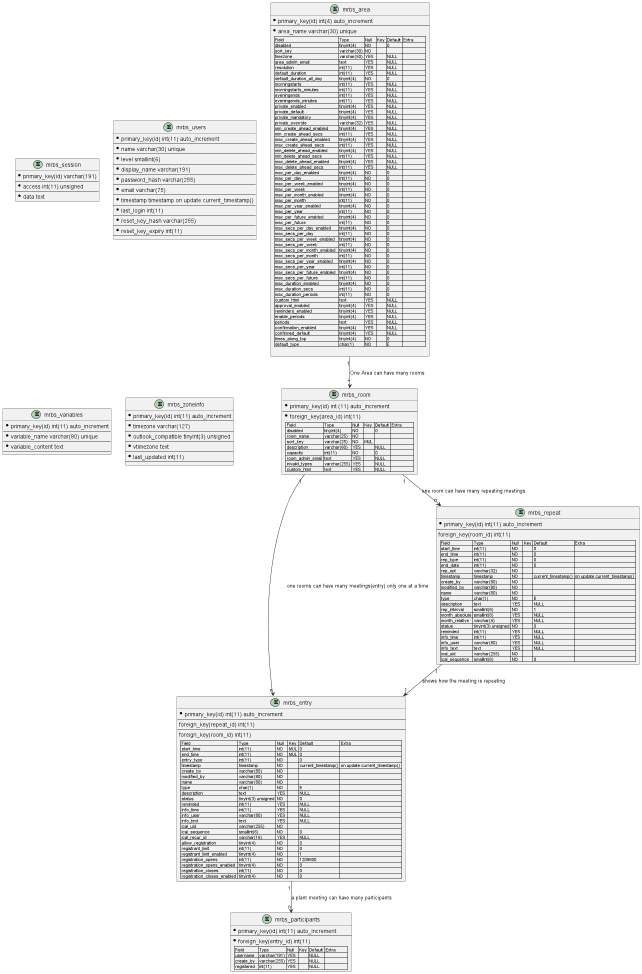

The diagram above was rendered by PlantUML. Its source (embedded in the PNG):
@startuml
'table mrbs_area ##
entity mrbs_area {
* primary_key(id) int(4) auto_increment
--
* area_name varchar(30) unique
--
| Field                       | Type        | Null | Key | Default | Extra          |
| disabled                    | tinyint(4)  | NO   |     | 0       |                |
| sort_key                    | varchar(30) | NO   |     |         |                |
| timezone                    | varchar(50) | YES  |     | NULL    |                |
| area_admin_email            | text        | YES  |     | NULL    |                |
| resolution                  | int(11)     | YES  |     | NULL    |                |
| default_duration            | int(11)     | YES  |     | NULL    |                |
| default_duration_all_day    | tinyint(4)  | NO   |     | 0       |                |
| morningstarts               | int(11)     | YES  |     | NULL    |                |
| morningstarts_minutes       | int(11)     | YES  |     | NULL    |                |
| eveningends                 | int(11)     | YES  |     | NULL    |                |
| eveningends_minutes         | int(11)     | YES  |     | NULL    |                |
| private_enabled             | tinyint(4)  | YES  |     | NULL    |                |
| private_default             | tinyint(4)  | YES  |     | NULL    |                |
| private_mandatory           | tinyint(4)  | YES  |     | NULL    |                |
| private_override            | varchar(32) | YES  |     | NULL    |                |
| min_create_ahead_enabled    | tinyint(4)  | YES  |     | NULL    |                |
| min_create_ahead_secs       | int(11)     | YES  |     | NULL    |                |
| max_create_ahead_enabled    | tinyint(4)  | YES  |     | NULL    |                |
| max_create_ahead_secs       | int(11)     | YES  |     | NULL    |                |
| min_delete_ahead_enabled    | tinyint(4)  | YES  |     | NULL    |                |
| min_delete_ahead_secs       | int(11)     | YES  |     | NULL    |                |
| max_delete_ahead_enabled    | tinyint(4)  | YES  |     | NULL    |                |
| max_delete_ahead_secs       | int(11)     | YES  |     | NULL    |                |
| max_per_day_enabled         | tinyint(4)  | NO   |     | 0       |                |
| max_per_day                 | int(11)     | NO   |     | 0       |                |
| max_per_week_enabled        | tinyint(4)  | NO   |     | 0       |                |
| max_per_week                | int(11)     | NO   |     | 0       |                |
| max_per_month_enabled       | tinyint(4)  | NO   |     | 0       |                |
| max_per_month               | int(11)     | NO   |     | 0       |                |
| max_per_year_enabled        | tinyint(4)  | NO   |     | 0       |                |
| max_per_year                | int(11)     | NO   |     | 0       |                |
| max_per_future_enabled      | tinyint(4)  | NO   |     | 0       |                |
| max_per_future              | int(11)     | NO   |     | 0       |                |
| max_secs_per_day_enabled    | tinyint(4)  | NO   |     | 0       |                |
| max_secs_per_day            | int(11)     | NO   |     | 0       |                |
| max_secs_per_week_enabled   | tinyint(4)  | NO   |     | 0       |                |
| max_secs_per_week           | int(11)     | NO   |     | 0       |                |
| max_secs_per_month_enabled  | tinyint(4)  | NO   |     | 0       |                |
| max_secs_per_month          | int(11)     | NO   |     | 0       |                |
| max_secs_per_year_enabled   | tinyint(4)  | NO   |     | 0       |                |
| max_secs_per_year           | int(11)     | NO   |     | 0       |                |
| max_secs_per_future_enabled | tinyint(4)  | NO   |     | 0       |                |
| max_secs_per_future         | int(11)     | NO   |     | 0       |                |
| max_duration_enabled        | tinyint(4)  | NO   |     | 0       |                |
| max_duration_secs           | int(11)     | NO   |     | 0       |                |
| max_duration_periods        | int(11)     | NO   |     | 0       |                |
| custom_html                 | text        | YES  |     | NULL    |                |
| approval_enabled            | tinyint(4)  | YES  |     | NULL    |                |
| reminders_enabled           | tinyint(4)  | YES  |     | NULL    |                |
| enable_periods              | tinyint(4)  | YES  |     | NULL    |                |
| periods                     | text        | YES  |     | NULL    |                |
| confirmation_enabled        | tinyint(4)  | YES  |     | NULL    |                |
| confirmed_default           | tinyint(4)  | YES  |     | NULL    |                |
| times_along_top             | tinyint(4)  | NO   |     | 0       |                |
| default_type                | char(1)     | NO   |     | E       |                |

}
' table mrbs_room ##
entity mrbs_room {
* primary_key(id) int (11) auto_increment
--
* foreign_key(area_id) int(11)
--
| Field            | Type         | Null | Key | Default | Extra          |
| disabled         | tinyint(4)   | NO   |     | 0       |                |
| room_name        | varchar(25)  | NO   |     |         |                |
| sort_key         | varchar(25)  | NO   | MUL |         |                |
| description      | varchar(60)  | YES  |     | NULL    |                |
| capacity         | int(11)      | NO   |     | 0       |                |
| room_admin_email | text         | YES  |     | NULL    |                |
| invalid_types    | varchar(255) | YES  |     | NULL    |                |
| custom_html      | text         | YES  |     | NULL    |                |
}
' table mrbs_entry ##
entity mrbs_entry {
* primary_key(id) int(11) auto_increment
--
foreign_key(repeat_id) int(11)
--
foreign_key(room_id) int(11)
--
| Field                       | Type                | Null | Key | Default             | Extra                         |
| start_time                  | int(11)             | NO   | MUL | 0                   |                               |
| end_time                    | int(11)             | NO   | MUL | 0                   |                               |
| entry_type                  | int(11)             | NO   |     | 0                   |                               |
| timestamp                   | timestamp           | NO   |     | current_timestamp() | on update current_timestamp() |
| create_by                   | varchar(80)         | NO   |     |                     |                               |
| modified_by                 | varchar(80)         | NO   |     |                     |                               |
| name                        | varchar(80)         | NO   |     |                     |                               |
| type                        | char(1)             | NO   |     | E                   |                               |
| description                 | text                | YES  |     | NULL                |                               |
| status                      | tinyint(3) unsigned | NO   |     | 0                   |                               |
| reminded                    | int(11)             | YES  |     | NULL                |                               |
| info_time                   | int(11)             | YES  |     | NULL                |                               |
| info_user                   | varchar(80)         | YES  |     | NULL                |                               |
| info_text                   | text                | YES  |     | NULL                |                               |
| ical_uid                    | varchar(255)        | NO   |     |                     |                               |
| ical_sequence               | smallint(6)         | NO   |     | 0                   |                               |
| ical_recur_id               | varchar(16)         | YES  |     | NULL                |                               |
| allow_registration          | tinyint(4)          | NO   |     | 0                   |                               |
| registrant_limit            | int(11)             | NO   |     | 0                   |                               |
| registrant_limit_enabled    | tinyint(4)          | NO   |     | 1                   |                               |
| registration_opens          | int(11)             | NO   |     | 1209600             |                               |
| registration_opens_enabled  | tinyint(4)          | NO   |     | 0                   |                               |
| registration_closes         | int(11)             | NO   |     | 0                   |                               |
| registration_closes_enabled | tinyint(4)          | NO   |     | 0                   |                               |
}
' table mrbs_repeat ##
entity mrbs_repeat {
* primary_key(id) int(11) auto_increment
--
foreign_key(room_id) int(11)
--
| Field          | Type                | Null | Key | Default             | Extra                         |
| start_time     | int(11)             | NO   |     | 0                   |                               |
| end_time       | int(11)             | NO   |     | 0                   |                               |
| rep_type       | int(11)             | NO   |     | 0                   |                               |
| end_date       | int(11)             | NO   |     | 0                   |                               |
| rep_opt        | varchar(32)         | NO   |     |                     |                               |
| timestamp      | timestamp           | NO   |     | current_timestamp() | on update current_timestamp() |
| create_by      | varchar(80)         | NO   |     |                     |                               |
| modified_by    | varchar(80)         | NO   |     |                     |                               |
| name           | varchar(80)         | NO   |     |                     |                               |
| type           | char(1)             | NO   |     | E                   |                               |
| description    | text                | YES  |     | NULL                |                               |
| rep_interval   | smallint(6)         | NO   |     | 1                   |                               |
| month_absolute | smallint(6)         | YES  |     | NULL                |                               |
| month_relative | varchar(4)          | YES  |     | NULL                |                               |
| status         | tinyint(3) unsigned | NO   |     | 0                   |                               |
| reminded       | int(11)             | YES  |     | NULL                |                               |
| info_time      | int(11)             | YES  |     | NULL                |                               |
| info_user      | varchar(80)         | YES  |     | NULL                |                               |
| info_text      | text                | YES  |     | NULL                |                               |
| ical_uid       | varchar(255)        | NO   |     |                     |                               |
| ical_sequence  | smallint(6)         | NO   |     | 0                   |                               |
}
' table mrbs_participants ##
entity mrbs_participants {
* primary_key(id) int(11) auto_increment
--
* foreign_key(entry_id) int(11)
--
| Field      | Type         | Null | Key | Default | Extra          |
| username   | varchar(191) | YES  |     | NULL    |                |
| create_by  | varchar(255) | YES  |     | NULL    |                |
| registered | int(11)      | YES  |     | NULL    |                |
}
' table mrbs_sesion ##
entity mrbs_session {
* primary_key(id) varchar(191)
--
* access int(11) unsigned
--
* data text
}
' table mrbs_users ##
entity mrbs_users {
* primary_key(id) int(11) auto_increment
--
* name varchar(30) unique
--
* level smallint(6)
--
* display_name varchar(191)
--
* password_hash varchar(255)
--
* email varchar(75)
--
* timestamp timestamp on update current_timestamp()
--
* last_login int(11)
--
* reset_key_hash varchar(255)
--
* reset_key_expiry int(11)
--
}
' table mrbs_variables ##
entity mrbs_variables {
* primary_key(id) int(11) auto_increment
--
* variable_name varchar(80) unique
--
* variable_content text
--
}
' tabelmrbs_zoneinfo
entity mrbs_zoneinfo {
* primary_key(id) int(11) auto_increment
--
* timezone varchar(127)
--
* outlook_compatible tinyint(3) unsigned
--
* vtimezone text
--
* last_updated int(11)
--
}

' Beziehungen der tabellen
mrbs_area"1"  --> "*" mrbs_room : "One Area can have many rooms"
mrbs_room "1" --> "n" mrbs_entry : "one rooms can have many meetings(entry) only one at a time"
mrbs_room "1" --> "n" mrbs_repeat : "one room can have many repeating meetings"
mrbs_entry "1" --> "n" mrbs_participants : "a plant meeting can have many participants"
mrbs_repeat "1" --> "1" mrbs_entry : "shows how the meeting is repeating"
@enduml